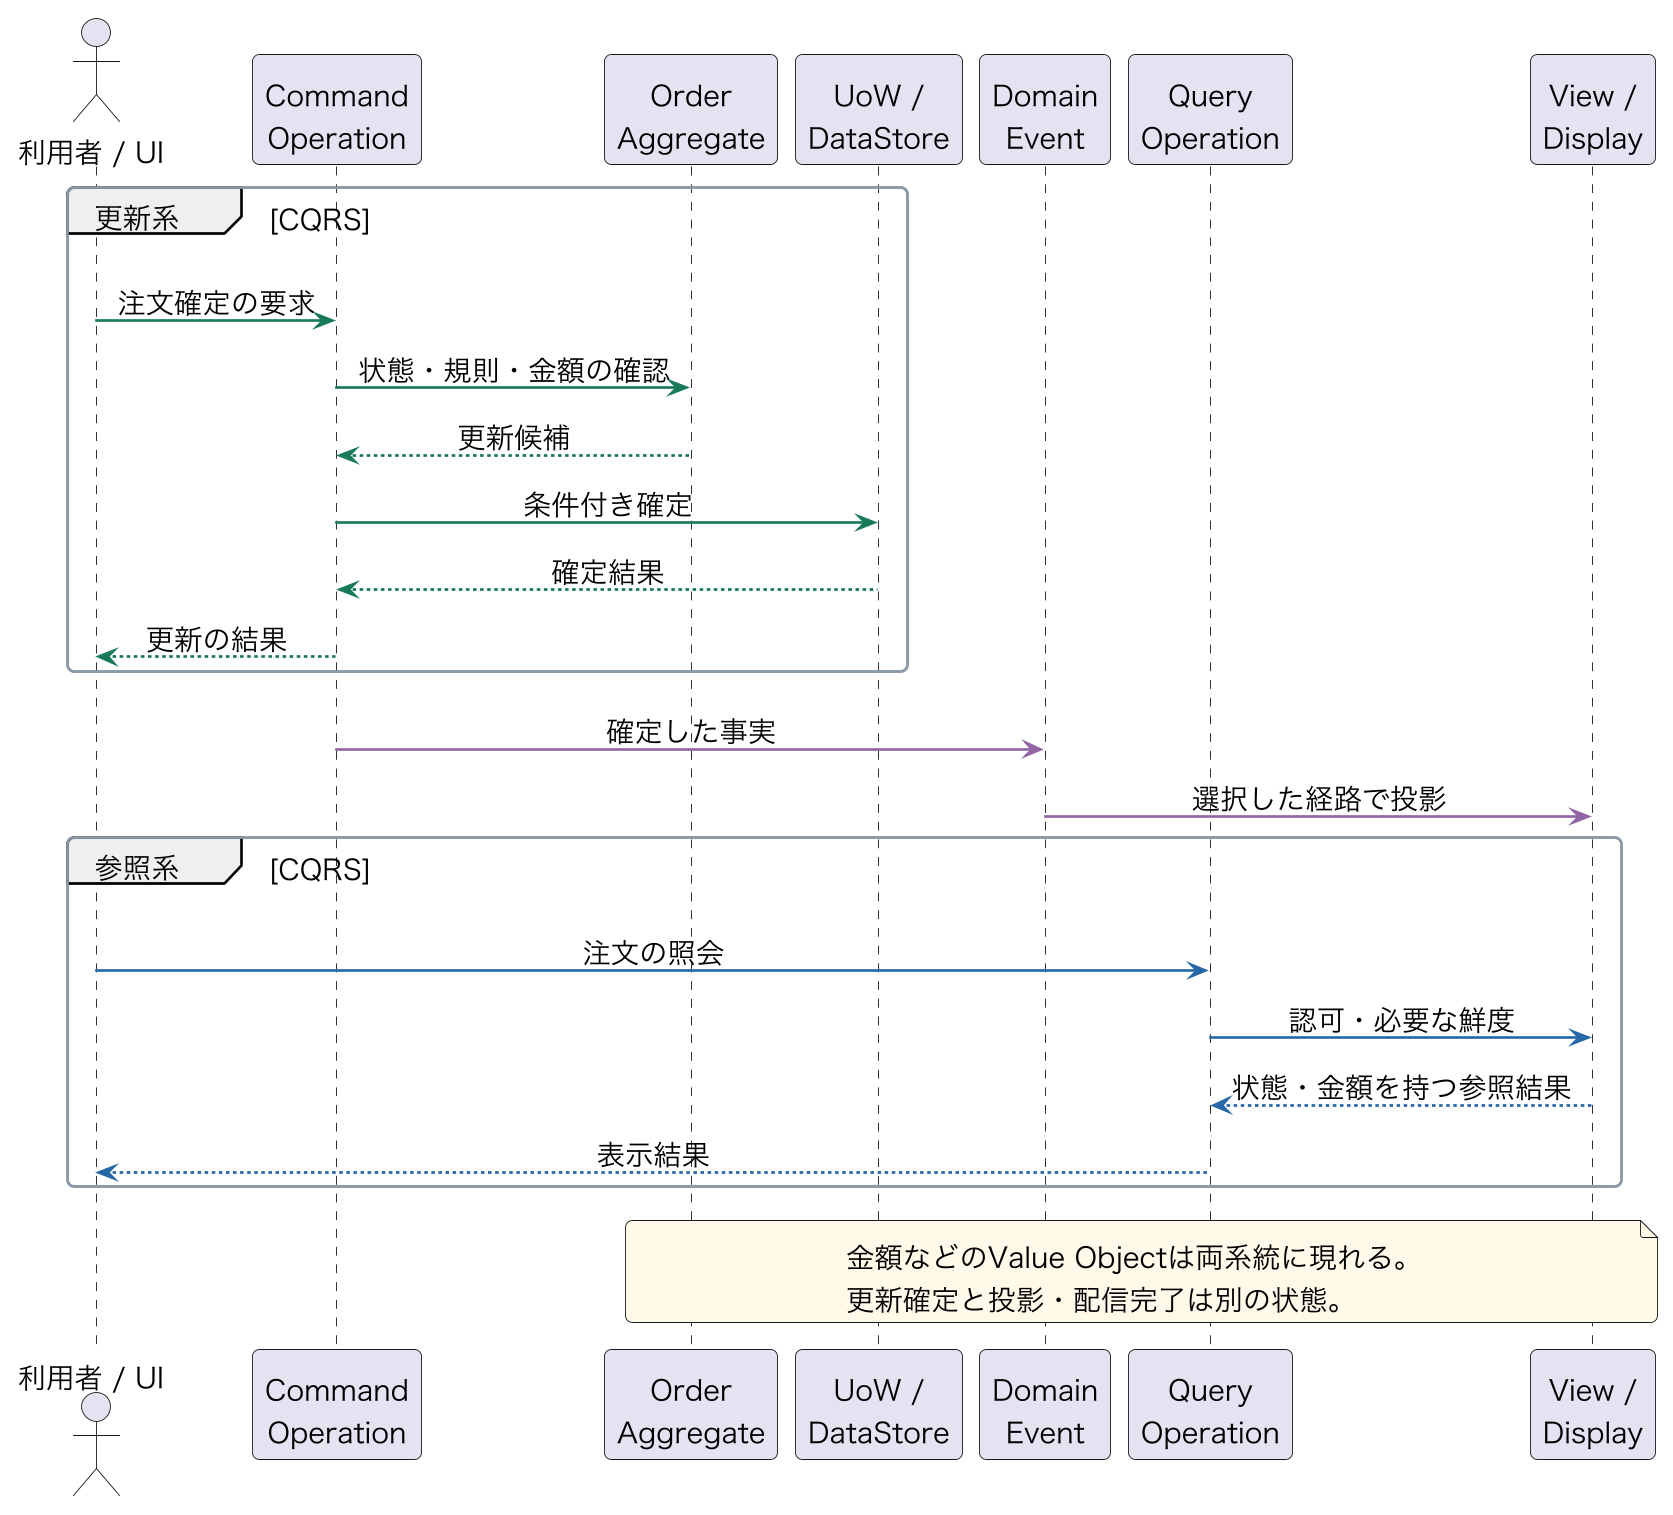

The diagram above was rendered by PlantUML. Its source (embedded in the PNG):
@startuml
skinparam backgroundColor #FFFFFF
skinparam defaultFontName Hiragino Sans
skinparam defaultFontSize 16
skinparam shadowing false
skinparam roundcorner 8
skinparam ranksep 24
skinparam nodesep 22
skinparam ArrowColor #526476
skinparam ArrowThickness 1.5
skinparam rectangleBorderColor #66778B
skinparam rectangleBackgroundColor #EFF3F7
skinparam packageBackgroundColor #FFFFFF
skinparam packageBorderColor #8D9AA8
skinparam databaseBackgroundColor #EFF3F7
skinparam noteBackgroundColor #FFF9E8
skinparam dpi 170
skinparam sequenceMessageAlign center
actor "利用者 / UI" as user
participant "Command\nOperation" as op
participant "Order\nAggregate" as agg
participant "UoW /\nDataStore" as store
participant "Domain\nEvent" as event
participant "Query\nOperation" as query
participant "View /\nDisplay" as view
group 更新系 [CQRS]
user -[#197A58]> op : 注文確定の要求
op -[#197A58]> agg : 状態・規則・金額の確認
agg --[#197A58]> op : 更新候補
op -[#197A58]> store : 条件付き確定
store --[#197A58]> op : 確定結果
op --[#197A58]> user : 更新の結果
end
op -[#9064A5]> event : 確定した事実
event -[#9064A5]> view : 選択した経路で投影
group 参照系 [CQRS]
user -[#2768A6]> query : 注文の照会
query -[#2768A6]> view : 認可・必要な鮮度
view --[#2768A6]> query : 状態・金額を持つ参照結果
query --[#2768A6]> user : 表示結果
end
note over agg, view
金額などのValue Objectは両系統に現れる。
更新確定と投影・配信完了は別の状態。
end note
@enduml